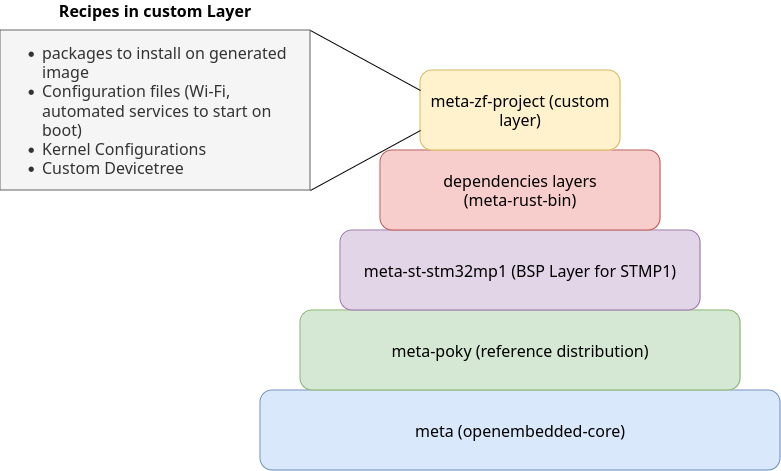

The diagram above was exported from draw.io. Its source (the exported page's mxGraphModel, read from the mxfile embedded in the PNG):
<mxGraphModel dx="689" dy="769" grid="1" gridSize="10" guides="1" tooltips="1" connect="1" arrows="1" fold="1" page="1" pageScale="1" pageWidth="800" pageHeight="600" background="none" math="0" shadow="0">
  <root>
    <mxCell id="0" />
    <mxCell id="1" parent="0" />
    <mxCell id="rAyY5fX-GNtVgSowXNIt-1" value="meta (openembedded-core)" style="rounded=1;whiteSpace=wrap;html=1;fillColor=#dae8fc;strokeColor=#6c8ebf;fontFamily=Lucida Console;fontSize=16;" vertex="1" parent="1">
      <mxGeometry x="1070" y="480" width="520" height="80" as="geometry" />
    </mxCell>
    <mxCell id="rAyY5fX-GNtVgSowXNIt-2" value="meta-poky (reference distribution)" style="rounded=1;whiteSpace=wrap;html=1;fillColor=#d5e8d4;strokeColor=#82b366;fontFamily=Lucida Console;fontSize=16;" vertex="1" parent="1">
      <mxGeometry x="1110" y="400" width="440" height="80" as="geometry" />
    </mxCell>
    <mxCell id="rAyY5fX-GNtVgSowXNIt-3" value="meta-st-stm32mp1 (BSP Layer for STMP1)" style="rounded=1;whiteSpace=wrap;html=1;fillColor=#e1d5e7;strokeColor=#9673a6;fontFamily=Lucida Console;fontSize=16;" vertex="1" parent="1">
      <mxGeometry x="1150" y="320" width="360" height="80" as="geometry" />
    </mxCell>
    <mxCell id="rAyY5fX-GNtVgSowXNIt-4" value="dependencies layers &lt;br style=&quot;font-size: 16px;&quot;&gt;(meta-rust-bin)" style="rounded=1;whiteSpace=wrap;html=1;fillColor=#f8cecc;strokeColor=#b85450;fontFamily=Lucida Console;fontSize=16;" vertex="1" parent="1">
      <mxGeometry x="1190" y="240" width="280" height="80" as="geometry" />
    </mxCell>
    <mxCell id="rAyY5fX-GNtVgSowXNIt-5" value="meta-zf-project (custom layer)" style="rounded=1;whiteSpace=wrap;html=1;fillColor=#fff2cc;strokeColor=#d6b656;fontFamily=Lucida Console;fontSize=16;" vertex="1" parent="1">
      <mxGeometry x="1230" y="160" width="200" height="80" as="geometry" />
    </mxCell>
    <mxCell id="rAyY5fX-GNtVgSowXNIt-7" value="&lt;p style=&quot;line-height: 120%; font-size: 16px;&quot;&gt;&lt;/p&gt;&lt;div align=&quot;left&quot; style=&quot;font-size: 16px;&quot;&gt;&lt;ul style=&quot;font-size: 16px;&quot;&gt;&lt;li style=&quot;font-size: 16px;&quot;&gt;packages to install on generated image&lt;/li&gt;&lt;li style=&quot;font-size: 16px;&quot;&gt;Configuration files (Wi-Fi, automated services to start on boot)&lt;/li&gt;&lt;li style=&quot;font-size: 16px;&quot;&gt;Kernel Configurations&lt;/li&gt;&lt;li style=&quot;font-size: 16px;&quot;&gt;Custom Devicetree&lt;br style=&quot;font-size: 16px;&quot;&gt;&lt;/li&gt;&lt;/ul&gt;&lt;/div&gt;&lt;p style=&quot;font-size: 16px;&quot;&gt;&lt;/p&gt;" style="rounded=0;whiteSpace=wrap;html=1;fillColor=#f5f5f5;fontColor=#333333;strokeColor=#666666;align=left;fontFamily=Lucida Console;fontSize=16;spacingTop=0;" vertex="1" parent="1">
      <mxGeometry x="810" y="120" width="310" height="160" as="geometry" />
    </mxCell>
    <mxCell id="rAyY5fX-GNtVgSowXNIt-8" value="Recipes in custom Layer" style="text;html=1;align=center;verticalAlign=middle;whiteSpace=wrap;rounded=0;fontFamily=Lucida Console;fontSize=16;fontStyle=1" vertex="1" parent="1">
      <mxGeometry x="861.25" y="90" width="207.5" height="20" as="geometry" />
    </mxCell>
    <mxCell id="rAyY5fX-GNtVgSowXNIt-10" value="" style="endArrow=none;html=1;rounded=0;exitX=1;exitY=0;exitDx=0;exitDy=0;entryX=0;entryY=0.25;entryDx=0;entryDy=0;fontSize=16;" edge="1" parent="1" source="rAyY5fX-GNtVgSowXNIt-7" target="rAyY5fX-GNtVgSowXNIt-5">
      <mxGeometry width="50" height="50" relative="1" as="geometry">
        <mxPoint x="1150" y="170" as="sourcePoint" />
        <mxPoint x="1200" y="120" as="targetPoint" />
      </mxGeometry>
    </mxCell>
    <mxCell id="rAyY5fX-GNtVgSowXNIt-11" value="" style="endArrow=none;html=1;rounded=0;entryX=0;entryY=0.75;entryDx=0;entryDy=0;exitX=1;exitY=1;exitDx=0;exitDy=0;fontSize=16;" edge="1" parent="1" source="rAyY5fX-GNtVgSowXNIt-7" target="rAyY5fX-GNtVgSowXNIt-5">
      <mxGeometry width="50" height="50" relative="1" as="geometry">
        <mxPoint x="1210" y="270" as="sourcePoint" />
        <mxPoint x="1260" y="220" as="targetPoint" />
      </mxGeometry>
    </mxCell>
  </root>
</mxGraphModel>